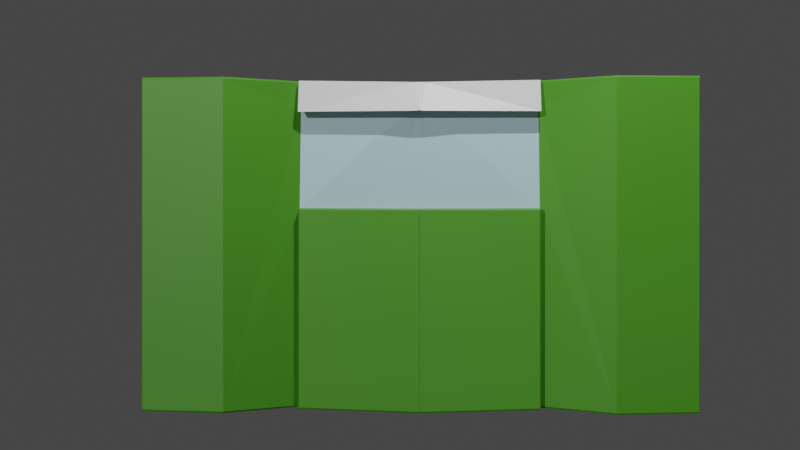 # Source: Quiosco.blend  (saved by Blender 3.1.7; exported with 4.5.12 LTS)
import bpy
from mathutils import Matrix  # noqa: F401  (used for matrix-valued properties, if any)

bpy.ops.wm.read_factory_settings(use_empty=True)
scene = bpy.context.scene
scene.name = 'Scene'

# ---- collections
col_collection = bpy.data.collections.new('Collection'); scene.collection.children.link(col_collection)

# ---- materials (node trees are filled in below, after node groups)
mat_material = bpy.data.materials.new('Material')
mat_material.alpha_threshold = 0.0
mat_material.use_transparent_shadow = False
mat_material.line_color = (0.0, 0.0, 0.0, 1.0)
mat_material_001 = bpy.data.materials.new('Material.001')
mat_material_001.use_transparent_shadow = False
mat_material_002 = bpy.data.materials.new('Material.002')
mat_material_002.use_transparent_shadow = False

# ---- material node trees
mat_material.use_nodes = True; mat_material.node_tree.nodes.clear()
_N = mat_material.node_tree.nodes; _L = mat_material.node_tree.links
n0 = _N.new('ShaderNodeOutputMaterial'); n0.name = 'Material Output'; n0.location = (300, 300)
n1 = _N.new('ShaderNodeBsdfPrincipled'); n1.name = 'Principled BSDF'; n1.location = (10, 300)
n1.distribution = 'GGX'
n1.subsurface_method = 'RANDOM_WALK_SKIN'
n1.inputs[2].default_value = 0.4
n1.inputs[3].default_value = 1.45
n1.inputs[27].default_value = (0.0, 0.0, 0.0, 1.0)
n1.inputs[28].default_value = 1.0
_L.new(n1.outputs[0], n0.inputs[0])
n0.is_active_output = True
mat_material_001.use_nodes = True; mat_material_001.node_tree.nodes.clear()
_N = mat_material_001.node_tree.nodes; _L = mat_material_001.node_tree.links
n0 = _N.new('ShaderNodeBsdfPrincipled'); n0.name = 'Principled BSDF'; n0.location = (10, 300)
n0.distribution = 'GGX'
n0.subsurface_method = 'RANDOM_WALK_SKIN'
n0.inputs[0].default_value = (0.07046, 0.2957, 0.01472, 1.0)
n0.inputs[3].default_value = 1.45
n0.inputs[27].default_value = (0.0, 0.0, 0.0, 1.0)
n0.inputs[28].default_value = 1.0
n1 = _N.new('ShaderNodeOutputMaterial'); n1.name = 'Material Output'; n1.location = (300, 300)
_L.new(n0.outputs[0], n1.inputs[0])
n1.is_active_output = True
mat_material_002.use_nodes = True; mat_material_002.node_tree.nodes.clear()
_N = mat_material_002.node_tree.nodes; _L = mat_material_002.node_tree.links
n0 = _N.new('ShaderNodeBsdfPrincipled'); n0.name = 'Principled BSDF'; n0.location = (10, 300)
n0.distribution = 'GGX'
n0.subsurface_method = 'RANDOM_WALK_SKIN'
n0.inputs[0].default_value = (0.5101, 0.7096, 0.8, 1.0)
n0.inputs[3].default_value = 1.45
n0.inputs[27].default_value = (0.0, 0.0, 0.0, 1.0)
n0.inputs[28].default_value = 1.0
n1 = _N.new('ShaderNodeOutputMaterial'); n1.name = 'Material Output'; n1.location = (300, 300)
_L.new(n0.outputs[0], n1.inputs[0])
n1.is_active_output = True

# ---- world
world_world = bpy.data.worlds.new('World'); scene.world = world_world
world_world.use_nodes = True; world_world.node_tree.nodes.clear()
_N = world_world.node_tree.nodes; _L = world_world.node_tree.links
n0 = _N.new('ShaderNodeOutputWorld'); n0.name = 'World Output'; n0.location = (300, 300)
n1 = _N.new('ShaderNodeBackground'); n1.name = 'Background'; n1.location = (10, 300)
n1.inputs[0].default_value = (0.05088, 0.05088, 0.05088, 1.0)
_L.new(n1.outputs[0], n0.inputs[0])
n0.is_active_output = True
world_world.color = (0.05088, 0.05088, 0.05088)
world_world.use_sun_shadow = False
world_world.sun_shadow_jitter_overblur = 0.0

# ---- cameras
cam_camera = bpy.data.cameras.new('Camera')
cam_camera.clip_end = 100.0
cam_camera.ortho_scale = 7.314

# ---- lights
light_light = bpy.data.lights.new('Light', 'POINT')
light_light.transmission_factor = 0.0
light_light.energy = 1000.0
light_light.shadow_soft_size = 0.1
light_light.shadow_maximum_resolution = 0.006
light_light.use_absolute_resolution = True
light_sun = bpy.data.lights.new('Sun', 'SUN')
light_sun.transmission_factor = 0.0
light_sun.energy = 1.0
light_sun.shadow_soft_size = 0.125

# ---- meshes
me_cube = bpy.data.meshes.new('Cube')
me_cube.from_pydata([(0.5399, -2.332, 1.025), (0.5399, -2.332, -0.975), (0.3455, 0.0, -1.0), (-0.7341, -1.16, 1.0), (-0.7341, -1.16, -1.0), (0.2721, -1.186, 1.025), (0.2721, -1.186, -0.975), (-0.7341, -0.04897, -1.0), (-0.7341, -0.2712, -1.0), (0.3455, -0.04897, 1.0), (-0.7341, -0.2712, 1.0), (-0.7341, -0.04897, 1.0), (0.3455, -0.04897, -1.0), (0.3192, -0.04897, -1.0), (0.3369, -1.026, -0.975), (0.3192, -0.04897, 1.0), (0.3369, -1.026, 1.025), (-0.7341, 0.0, 1.0), (-0.7341, 0.0, -1.0), (0.3192, 0.0, -1.0), (0.3192, 0.0, 1.0), (-0.7341, -0.3423, -1.0), (0.3078, -1.098, -0.975), (0.3078, -1.098, 1.025), (-0.7341, -0.3423, 1.0), (0.3455, 0.0, 1.0), (0.6596, -1.662, 1.023), (0.5755, -1.707, 1.023), (0.6596, -1.662, -0.9768), (0.5755, -1.707, -0.9768), (0.3609, -1.038, 0.2438), (0.3455, 0.0, 0.2414), (0.3192, 0.0, -0.3484), (0.3455, -0.04897, 0.2414), (0.3863, -0.04024, 0.8708), (0.3418, -1.028, 0.8676), (0.4175, -0.04794, 1.013), (0.4272, -1.037, 1.022), (0.5372, -0.05299, 0.8289), (0.4812, -1.04, 0.8289), (0.3888, 0.0, 0.8698), (0.4137, -0.04546, 1.013), (0.4137, 0.0, 1.013), (0.5406, 0.0, 0.8325), (0.5389, -0.02383, 0.8297), (0.5399, 2.332, 1.025), (0.5399, 2.332, -0.975), (-0.7341, 1.16, 1.0), (-0.7341, 1.16, -1.0), (0.2721, 1.186, 1.025), (0.2721, 1.186, -0.975), (-0.7341, 0.04897, -1.0), (-0.7341, 0.2712, -1.0), (0.3455, 0.04897, 1.0), (-0.7341, 0.2712, 1.0), (-0.7341, 0.04897, 1.0), (0.3455, 0.04897, -1.0), (0.3192, 0.04897, -1.0), (0.3369, 1.026, -0.975), (0.3192, 0.04897, 1.0), (0.3369, 1.026, 1.025), (-0.7341, 0.3423, -1.0), (0.3078, 1.098, -0.975), (0.3078, 1.098, 1.025), (-0.7341, 0.3423, 1.0), (0.6596, 1.662, 1.023), (0.5755, 1.707, 1.023), (0.6596, 1.662, -0.9768), (0.5755, 1.707, -0.9768), (0.3609, 1.038, 0.2438), (0.3455, 0.04897, 0.2414), (0.3863, 0.04024, 0.8708), (0.3418, 1.028, 0.8676), (0.4175, 0.04794, 1.013), (0.4272, 1.037, 1.022), (0.5372, 0.05299, 0.8289), (0.4812, 1.04, 0.8289), (0.4137, 0.04546, 1.013), (0.5389, 0.02383, 0.8297), (0.3409, -1.028, 1.025), (0.3595, -1.037, 1.014), (0.3724, -1.038, 1.025), (0.3607, -1.027, 1.025), (0.3609, -1.038, -0.9635), (0.3409, -1.028, -0.975), (0.3607, -1.027, -0.9753), (0.3724, -1.038, -0.975), (0.6344, -2.34, 1.013), (0.6229, -2.349, 1.025), (0.6344, -2.34, -0.9636), (0.6229, -2.349, -0.975), (0.7002, -1.642, 1.012), (0.6892, -1.646, 1.023), (0.7003, -1.64, -0.9654), (0.6892, -1.646, -0.9768), (0.4858, -1.026, -0.9638), (0.4745, -1.037, -0.975), (0.459, -0.04808, -1.0), (0.4705, -0.048, -0.9885), (0.4858, -1.026, 0.2323), (0.4745, -1.037, 0.2438), (0.4705, 0.0009751, -0.9885), (0.459, 0.0008856, -1.0), (0.459, 0.0008856, 0.2414), (0.4705, 0.0009751, 0.2299), (0.4705, -0.048, 0.23), (0.459, -0.04808, 0.2414), (0.3595, 1.037, 1.014), (0.3409, 1.028, 1.025), (0.3607, 1.027, 1.025), (0.3724, 1.038, 1.025), (0.3409, 1.028, -0.975), (0.3609, 1.038, -0.9635), (0.3724, 1.038, -0.975), (0.3607, 1.027, -0.9753), (0.6344, 2.34, 1.013), (0.6229, 2.349, 1.025), (0.6344, 2.34, -0.9636), (0.6229, 2.349, -0.975), (0.6892, 1.646, 1.023), (0.7002, 1.642, 1.012), (0.6892, 1.646, -0.9768), (0.7003, 1.64, -0.9654), (0.4858, 1.026, -0.9638), (0.4745, 1.037, -0.975), (0.4705, 0.048, -0.9885), (0.459, 0.04808, -1.0), (0.4745, 1.037, 0.2438), (0.4858, 1.026, 0.2323), (0.459, -0.0008856, -1.0), (0.4705, -0.0009751, -0.9885), (0.4705, -0.0009751, 0.2299), (0.459, -0.0008856, 0.2414), (0.459, 0.04808, 0.2414), (0.4705, 0.048, 0.23)], [(34, 9), (71, 53)], [(23, 24, 3, 5), (6, 5, 3, 4), (22, 28, 29, 6), (92, 26, 88), (21, 22, 6, 4), (1, 0, 27, 29), (93, 91, 87, 89), (79, 16, 23, 26, 92), (30, 83, 86, 96, 100), (21, 24, 10, 8), (8, 10, 11, 7), (20, 17, 11, 15), (15, 11, 10, 16), (4, 3, 24, 21), (91, 35, 80), (8, 14, 22, 21), (13, 12, 85, 84, 14), (86, 85, 12, 97, 96), (16, 10, 24, 23), (25, 20, 15, 9), (2, 19, 32, 31), (33, 30, 100, 106), (9, 36, 41), (27, 26, 23, 5), (29, 28, 90, 1), (90, 88, 0, 1), (29, 27, 5, 6), (28, 94, 90), (93, 30, 35, 91), (14, 8, 13), (8, 7, 13), (7, 11, 17, 18), (13, 19, 2, 12), (7, 18, 19, 13), (19, 18, 17, 20, 32), (88, 26, 27, 0), (105, 99, 95, 98), (31, 32, 20, 25, 40), (33, 31, 40, 34), (12, 2, 102, 97), (101, 104, 105, 98), (53, 73, 74, 110, 109), (31, 33, 106, 103), (2, 31, 103, 104, 101, 102), (83, 30, 93), (36, 37, 39, 38), (34, 35, 30, 33), (81, 80, 35, 39, 37), (35, 34, 38, 39), (9, 15, 16, 79, 82), (14, 84, 94, 28, 22), (44, 43, 42, 41), (36, 38, 44, 41), (34, 40, 43, 44), (40, 25, 42, 43), (25, 9, 41, 42), (34, 44, 38), (63, 49, 47, 64), (50, 48, 47, 49), (62, 50, 68, 67), (68, 46, 118, 67), (61, 48, 50, 62), (46, 68, 66, 45), (122, 117, 115, 120), (108, 119, 65, 63, 60), (69, 127, 124, 113, 112), (61, 52, 54, 64), (52, 51, 55, 54), (20, 59, 55, 17), (59, 60, 54, 55), (48, 61, 64, 47), (120, 107, 72), (52, 61, 62, 58), (57, 58, 111, 114, 56), (114, 113, 124, 126, 56), (60, 63, 64, 54), (25, 53, 59, 20), (70, 133, 127, 69), (53, 77, 73), (66, 49, 63, 65), (118, 46, 45, 116), (119, 116, 65), (68, 50, 49, 66), (67, 118, 121), (122, 120, 72, 69), (58, 57, 52), (52, 57, 51), (51, 18, 17, 55), (57, 56, 2, 19), (51, 57, 19, 18), (116, 45, 66, 65), (134, 125, 123, 128), (70, 71, 40, 31), (56, 126, 129, 2), (130, 125, 134, 131), (31, 132, 133, 70), (2, 129, 130, 131, 132, 31), (112, 122, 69), (73, 75, 76, 74), (71, 70, 69, 72), (107, 110, 74, 76, 72), (72, 76, 75, 71), (53, 109, 108, 60, 59), (58, 62, 67, 121, 111), (78, 77, 42, 43), (73, 77, 78, 75), (71, 78, 43, 40), (25, 42, 77, 53), (71, 75, 78), (79, 80, 81, 82), (83, 84, 85, 86), (107, 108, 109, 110), (111, 112, 113, 114), (94, 84, 83, 93), (92, 88, 87, 91), (88, 90, 89, 87), (79, 92, 91, 80), (90, 94, 93, 89), (96, 97, 98, 95), (100, 96, 95, 99), (97, 102, 101, 98), (106, 100, 99, 105), (103, 106, 105, 104), (122, 112, 111, 121), (120, 115, 116, 119), (115, 117, 118, 116), (107, 120, 119, 108), (117, 122, 121, 118), (123, 125, 126, 124), (128, 123, 124, 127), (125, 130, 129, 126), (134, 128, 127, 133), (131, 134, 133, 132), (9, 82, 81, 37, 36)])
me_cube.polygons.foreach_set('material_index', [0, 0, 1, 1, 0, 1, 1, 1, 1, 0, 0, 0, 0, 0, 1, 0, 0, 0, 0, 0, 0, 1, 0, 1, 1, 1, 1, 1, 1, 0, 0, 0, 0, 0, 0, 1, 1, 0, 2, 0, 1, 0, 1, 0, 1, 0, 2, 0, 0, 0, 1, 0, 0, 0, 0, 0, 0, 0, 0, 1, 1, 0, 1, 1, 1, 1, 0, 0, 0, 0, 0, 1, 0, 0, 0, 0, 0, 1, 0, 1, 1, 1, 1, 1, 1, 0, 0, 0, 0, 0, 1, 1, 2, 0, 1, 1, 0, 1, 0, 2, 0, 0, 0, 1, 0, 0, 0, 0, 0, 1, 1, 1, 1, 1, 1, 1, 1, 1, 1, 1, 1, 1, 1, 1, 1, 1, 1, 1, 1, 1, 1, 1, 1, 0])
_uv = me_cube.uv_layers.new(name='UVMap')
_uv.uv.foreach_set('vector', [0.75, 0.6478, 0.875, 0.6478, 0.875, 0.75, 0.75, 0.75, 0.375, 0.875, 0.625, 0.875, 0.625, 1.0, 0.375, 1.0, 0.25, 0.6478, 0.3018, 0.6478, 0.3005, 0.75, 0.25, 0.75, 0.645, 0.6439, 0.6982, 0.6478, 0.6451, 0.6492, 0.125, 0.6478, 0.25, 0.6478, 0.25, 0.75, 0.125, 0.75, 0.375, 0.75, 0.625, 0.75, 0.625, 0.8245, 0.375, 0.8245, 0.3764, 0.6425, 0.6236, 0.6425, 0.6236, 0.6477, 0.3764, 0.6477, 0.7291, 0.6389, 0.75, 0.6389, 0.75, 0.6478, 0.6982, 0.6478, 0.645, 0.6439, 0.454, 0.6389, 0.3757, 0.6389, 0.375, 0.6389, 0.375, 0.6389, 0.454, 0.6389, 0.375, 0.1022, 0.625, 0.1022, 0.625, 0.1111, 0.375, 0.1111, 0.375, 0.1111, 0.625, 0.1111, 0.625, 0.1389, 0.375, 0.1389, 0.75, 0.5556, 0.875, 0.5556, 0.875, 0.6111, 0.75, 0.6111, 0.75, 0.6111, 0.875, 0.6111, 0.875, 0.6389, 0.75, 0.6389, 0.375, 0.0, 0.625, 0.0, 0.625, 0.1022, 0.375, 0.1022, 0.6233, 0.6425, 0.6017, 0.6389, 0.6233, 0.6389, 0.125, 0.6389, 0.25, 0.6389, 0.25, 0.6478, 0.125, 0.6478, 0.25, 0.6111, 0.375, 0.6111, 0.375, 0.6386, 0.2709, 0.6389, 0.25, 0.6389, 0.375, 0.6389, 0.375, 0.6386, 0.375, 0.6111, 0.375, 0.6111, 0.375, 0.6389, 0.75, 0.6389, 0.875, 0.6389, 0.875, 0.6478, 0.75, 0.6478, 0.0, 0.0, 0.75, 0.5556, 0.75, 0.6111, 0.625, 0.6111, 0.0, 0.0, 0.0, 0.0, 0.2444, 0.181, 0.0, 0.0, 0.4568, 0.6111, 0.454, 0.6389, 0.454, 0.6389, 0.4568, 0.6111, 0.625, 0.6111, 0.625, 0.6111, 0.625, 0.6111, 0.6995, 0.75, 0.6982, 0.6478, 0.75, 0.6478, 0.75, 0.75, 0.3005, 0.75, 0.3018, 0.6478, 0.375, 0.6592, 0.375, 0.75, 0.375, 0.6592, 0.625, 0.6592, 0.625, 0.75, 0.375, 0.75, 0.375, 0.8245, 0.625, 0.8245, 0.625, 0.875, 0.375, 0.875, 0.3018, 0.6478, 0.355, 0.6439, 0.3549, 0.6492, 0.3764, 0.6425, 0.454, 0.6389, 0.6017, 0.6389, 0.6236, 0.6425, 0.25, 0.6389, 0.125, 0.6389, 0.25, 0.6111, 0.125, 0.6389, 0.375, 0.1389, 0.25, 0.6111, 0.375, 0.1389, 0.625, 0.1389, 0.875, 0.5556, 0.0, 0.0, 0.25, 0.6111, 0.0, 0.0, 0.0, 0.0, 0.375, 0.6111, 0.375, 0.1389, 0.0, 0.0, 0.0, 0.0, 0.25, 0.6111, 0.0, 0.0, 0.0, 0.0, 0.875, 0.5556, 0.75, 0.5556, 0.2444, 0.181, 0.625, 0.6592, 0.6982, 0.6478, 0.6995, 0.75, 0.625, 0.75, 0.456, 0.6111, 0.4533, 0.6386, 0.3757, 0.6386, 0.3758, 0.6111, 0.0, 0.0, 0.2444, 0.181, 0.75, 0.5556, 0.0, 0.0, 0.0, 0.0, 0.4568, 0.6111, 0.0, 0.0, 0.0, 0.0, 0.6015, 0.6111, 0.375, 0.6111, 0.0, 0.0, 0.0, 0.0, 0.375, 0.6111, 0.0, 0.0, 0.0, 0.0, 0.456, 0.6111, 0.3758, 0.6111, 0.625, 0.6111, 0.625, 0.6111, 0.625, 0.6389, 0.625, 0.6389, 0.625, 0.6386, 0.0, 0.0, 0.4568, 0.6111, 0.4568, 0.6111, 0.0, 0.0, 0.0, 0.0, 0.0, 0.0, 0.0, 0.0, 0.0, 0.0, 0.0, 0.0, 0.0, 0.0, 0.3757, 0.6389, 0.454, 0.6389, 0.3757, 0.6425, 0.625, 0.6111, 0.625, 0.6389, 0.6017, 0.6389, 0.6015, 0.6111, 0.6015, 0.6111, 0.6017, 0.6389, 0.454, 0.6389, 0.4568, 0.6111, 0.625, 0.6389, 0.6233, 0.6389, 0.6017, 0.6389, 0.6017, 0.6389, 0.625, 0.6389, 0.6017, 0.6389, 0.6015, 0.6111, 0.6015, 0.6111, 0.6017, 0.6389, 0.625, 0.6111, 0.75, 0.6111, 0.75, 0.6389, 0.7291, 0.6389, 0.625, 0.6386, 0.25, 0.6389, 0.2709, 0.6389, 0.355, 0.6439, 0.3018, 0.6478, 0.25, 0.6478, 0.6015, 0.6111, 0.0, 0.0, 0.0, 0.0, 0.625, 0.6111, 0.625, 0.6111, 0.6015, 0.6111, 0.6015, 0.6111, 0.625, 0.6111, 0.6015, 0.6111, 0.0, 0.0, 0.0, 0.0, 0.6015, 0.6111, 0.0, 0.0, 0.0, 0.0, 0.0, 0.0, 0.0, 0.0, 0.0, 0.0, 0.625, 0.6111, 0.625, 0.6111, 0.0, 0.0, 0.6015, 0.6111, 0.6015, 0.6111, 0.6015, 0.6111, 0.75, 0.6478, 0.75, 0.75, 0.875, 0.75, 0.875, 0.6478, 0.375, 0.875, 0.375, 1.0, 0.625, 1.0, 0.625, 0.875, 0.25, 0.6478, 0.25, 0.75, 0.3005, 0.75, 0.3018, 0.6478, 0.3005, 0.75, 0.375, 0.75, 0.375, 0.6592, 0.3018, 0.6478, 0.125, 0.6478, 0.125, 0.75, 0.25, 0.75, 0.25, 0.6478, 0.375, 0.75, 0.375, 0.8245, 0.625, 0.8245, 0.625, 0.75, 0.3764, 0.6425, 0.3764, 0.6477, 0.6236, 0.6477, 0.6236, 0.6425, 0.7291, 0.6389, 0.645, 0.6439, 0.6982, 0.6478, 0.75, 0.6478, 0.75, 0.6389, 0.454, 0.6389, 0.454, 0.6389, 0.375, 0.6389, 0.375, 0.6389, 0.3757, 0.6389, 0.375, 0.1022, 0.375, 0.1111, 0.625, 0.1111, 0.625, 0.1022, 0.375, 0.1111, 0.375, 0.1389, 0.625, 0.1389, 0.625, 0.1111, 0.75, 0.5556, 0.75, 0.6111, 0.875, 0.6111, 0.875, 0.5556, 0.75, 0.6111, 0.75, 0.6389, 0.875, 0.6389, 0.875, 0.6111, 0.375, 0.0, 0.375, 0.1022, 0.625, 0.1022, 0.625, 0.0, 0.6233, 0.6425, 0.6233, 0.6389, 0.6017, 0.6389, 0.125, 0.6389, 0.125, 0.6478, 0.25, 0.6478, 0.25, 0.6389, 0.25, 0.6111, 0.25, 0.6389, 0.2709, 0.6389, 0.375, 0.6386, 0.375, 0.6111, 0.375, 0.6386, 0.375, 0.6389, 0.375, 0.6389, 0.375, 0.6111, 0.375, 0.6111, 0.75, 0.6389, 0.75, 0.6478, 0.875, 0.6478, 0.875, 0.6389, 0.0, 0.0, 0.625, 0.6111, 0.75, 0.6111, 0.75, 0.5556, 0.4568, 0.6111, 0.4568, 0.6111, 0.454, 0.6389, 0.454, 0.6389, 0.625, 0.6111, 0.625, 0.6111, 0.625, 0.6111, 0.6995, 0.75, 0.75, 0.75, 0.75, 0.6478, 0.6982, 0.6478, 0.375, 0.6592, 0.375, 0.75, 0.625, 0.75, 0.625, 0.6592, 0.645, 0.6439, 0.6451, 0.6492, 0.6982, 0.6478, 0.375, 0.8245, 0.375, 0.875, 0.625, 0.875, 0.625, 0.8245, 0.3018, 0.6478, 0.3549, 0.6492, 0.355, 0.6439, 0.3764, 0.6425, 0.6236, 0.6425, 0.6017, 0.6389, 0.454, 0.6389, 0.25, 0.6389, 0.25, 0.6111, 0.125, 0.6389, 0.125, 0.6389, 0.25, 0.6111, 0.375, 0.1389, 0.375, 0.1389, 0.0, 0.0, 0.875, 0.5556, 0.625, 0.1389, 0.25, 0.6111, 0.375, 0.6111, 0.0, 0.0, 0.0, 0.0, 0.375, 0.1389, 0.25, 0.6111, 0.0, 0.0, 0.0, 0.0, 0.625, 0.6592, 0.625, 0.75, 0.6995, 0.75, 0.6982, 0.6478, 0.456, 0.6111, 0.3758, 0.6111, 0.3757, 0.6386, 0.4533, 0.6386, 0.4568, 0.6111, 0.6015, 0.6111, 0.0, 0.0, 0.0, 0.0, 0.375, 0.6111, 0.375, 0.6111, 0.0, 0.0, 0.0, 0.0, 0.0, 0.0, 0.3758, 0.6111, 0.456, 0.6111, 0.0, 0.0, 0.0, 0.0, 0.0, 0.0, 0.4568, 0.6111, 0.4568, 0.6111, 0.0, 0.0, 0.0, 0.0, 0.0, 0.0, 0.0, 0.0, 0.0, 0.0, 0.0, 0.0, 0.3757, 0.6389, 0.3757, 0.6425, 0.454, 0.6389, 0.625, 0.6111, 0.6015, 0.6111, 0.6017, 0.6389, 0.625, 0.6389, 0.6015, 0.6111, 0.4568, 0.6111, 0.454, 0.6389, 0.6017, 0.6389, 0.6233, 0.6389, 0.625, 0.6389, 0.625, 0.6389, 0.6017, 0.6389, 0.6017, 0.6389, 0.6017, 0.6389, 0.6017, 0.6389, 0.6015, 0.6111, 0.6015, 0.6111, 0.625, 0.6111, 0.625, 0.6386, 0.7291, 0.6389, 0.75, 0.6389, 0.75, 0.6111, 0.25, 0.6389, 0.25, 0.6478, 0.3018, 0.6478, 0.355, 0.6439, 0.2709, 0.6389, 0.6015, 0.6111, 0.625, 0.6111, 0.0, 0.0, 0.0, 0.0, 0.625, 0.6111, 0.625, 0.6111, 0.6015, 0.6111, 0.6015, 0.6111, 0.6015, 0.6111, 0.6015, 0.6111, 0.0, 0.0, 0.0, 0.0, 0.0, 0.0, 0.0, 0.0, 0.625, 0.6111, 0.625, 0.6111, 0.6015, 0.6111, 0.6015, 0.6111, 0.6015, 0.6111, 0.7291, 0.6389, 0.6321, 0.6389, 0.625, 0.6389, 0.625, 0.6386, 0.3757, 0.6389, 0.375, 0.6388, 0.375, 0.6386, 0.375, 0.6389, 0.6233, 0.6389, 0.6249, 0.6388, 0.625, 0.6386, 0.625, 0.6389, 0.2709, 0.6389, 0.3749, 0.6389, 0.375, 0.6389, 0.375, 0.6386, 0.355, 0.6439, 0.2709, 0.6389, 0.3757, 0.6389, 0.3757, 0.6425, 0.645, 0.6439, 0.6451, 0.6492, 0.6236, 0.6477, 0.6236, 0.6425, 0.625, 0.6592, 0.375, 0.6592, 0.3764, 0.6477, 0.6236, 0.6477, 0.7291, 0.6389, 0.645, 0.6439, 0.6233, 0.6425, 0.6233, 0.6389, 0.3549, 0.6492, 0.355, 0.6439, 0.3764, 0.6425, 0.3764, 0.6477, 0.375, 0.6389, 0.375, 0.6111, 0.3758, 0.6111, 0.3757, 0.6386, 0.454, 0.6389, 0.375, 0.6389, 0.3757, 0.6386, 0.4533, 0.6386, 0.375, 0.6111, 0.0, 0.0, 0.0, 0.0, 0.3758, 0.6111, 0.4568, 0.6111, 0.454, 0.6389, 0.4533, 0.6386, 0.456, 0.6111, 0.0, 0.0, 0.4568, 0.6111, 0.456, 0.6111, 0.0, 0.0, 0.3757, 0.6425, 0.3757, 0.6389, 0.2709, 0.6389, 0.355, 0.6439, 0.6236, 0.6425, 0.6236, 0.6477, 0.6451, 0.6492, 0.645, 0.6439, 0.6236, 0.6477, 0.3764, 0.6477, 0.375, 0.6592, 0.625, 0.6592, 0.6233, 0.6389, 0.6233, 0.6425, 0.645, 0.6439, 0.7291, 0.6389, 0.3764, 0.6477, 0.3764, 0.6425, 0.355, 0.6439, 0.3549, 0.6492, 0.3757, 0.6386, 0.3758, 0.6111, 0.375, 0.6111, 0.375, 0.6389, 0.4533, 0.6386, 0.3757, 0.6386, 0.375, 0.6389, 0.454, 0.6389, 0.3758, 0.6111, 0.0, 0.0, 0.0, 0.0, 0.375, 0.6111, 0.456, 0.6111, 0.4533, 0.6386, 0.454, 0.6389, 0.4568, 0.6111, 0.0, 0.0, 0.456, 0.6111, 0.4568, 0.6111, 0.0, 0.0, 0.625, 0.6111, 0.625, 0.6386, 0.625, 0.6389, 0.625, 0.6389, 0.625, 0.6111])
me_cube.materials.append(mat_material)
me_cube.materials.append(mat_material_001)
me_cube.materials.append(mat_material_002)
me_cube.use_remesh_preserve_volume = False
me_cube.use_remesh_preserve_attributes = False
me_cube.use_mirror_vertex_groups = False
me_cube.update()

# ---- objects
ob_cube = bpy.data.objects.new('Cube', me_cube)
ob_light = bpy.data.objects.new('Light', light_light)
ob_camera = bpy.data.objects.new('Camera', cam_camera)
ob_sun = bpy.data.objects.new('Sun', light_sun)

# ---- transforms, parenting, visibility, modifiers, constraints
ob_cube.location = (0.0, 0.0, 0.0)
ob_cube.scale = (1.0, 1.0, 1.412)
ob_cube.lock_rotations_4d = False
ob_cube.empty_display_type = 'ARROWS'
ob_cube.lineart.crease_threshold = 0.0
ob_light.location = (4.076, 1.005, 5.904)
ob_light.rotation_euler = (0.6503, 0.05522, 1.866)
ob_light.lock_rotations_4d = False
ob_light.empty_display_type = 'ARROWS'
ob_light.color = (0.0, 0.0, 0.0, 0.0)
ob_light.lineart.crease_threshold = 0.0
ob_camera.location = (9.969, 0.08421, 0.1983)
ob_camera.rotation_euler = (1.571, 0.0, 1.597)
ob_camera.lock_rotations_4d = False
ob_camera.empty_display_type = 'ARROWS'
ob_camera.color = (0.0, 0.0, 0.0, 0.0)
ob_camera.display_type = 'WIRE'
ob_camera.lineart.crease_threshold = 0.0
ob_sun.location = (10.84, 0.0, 0.0)
ob_sun.rotation_euler = (0.9535, 1.094, 0.5467)

# ---- collection membership
col_collection.objects.link(ob_cube)
col_collection.objects.link(ob_light)
col_collection.objects.link(ob_camera)
col_collection.objects.link(ob_sun)

# ---- scene / render settings (as saved in the file)
scene.camera = ob_camera
scene.frame_start = 1; scene.frame_end = 250; scene.frame_set(0)
scene.render.engine = 'BLENDER_EEVEE_NEXT'
scene.cycles.sampling_pattern = 'TABULATED_SOBOL'
scene.cycles.use_light_tree = False
scene.view_settings.view_transform = 'Filmic'
bpy.context.view_layer.update()
